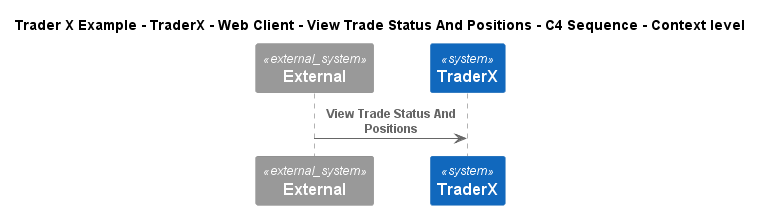

The diagram above was rendered by PlantUML. Its source (embedded in the PNG):
@startuml
!include ..\..\..\..\..\..\..\.c4s\C4_Sequence.puml
SHOW_FOOT_BOXES()

title Trader X Example - TraderX - Web Client - View Trade Status And Positions - C4 Sequence - Context level

System_Ext(C4InterFlow.SoftwareSystems.ExternalSystem, "External", "")
System(TraderXExample.SoftwareSystems.TraderX, "TraderX", "TraderX")

Rel(C4InterFlow.SoftwareSystems.ExternalSystem, TraderXExample.SoftwareSystems.TraderX, "View Trade Status And Positions")


@enduml